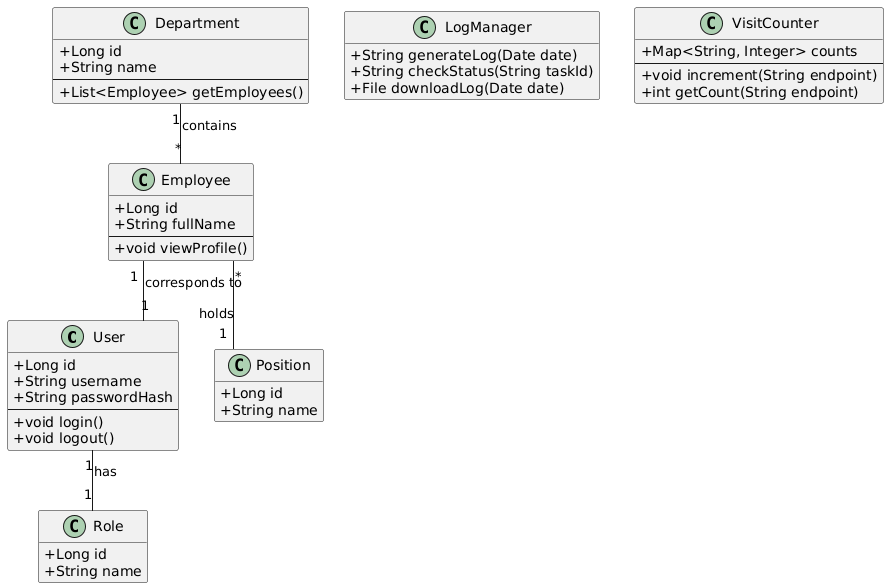

The diagram above was rendered by PlantUML. Its source (embedded in the PNG):
@startuml
' --- Настройки диаграммы ---
skinparam classAttributeIconSize 0
hide empty members
skinparam linetype ortho

' --- Объявление классов ---
class User {
  + Long id
  + String username
  + String passwordHash
  --
  + void login()
  + void logout()
}

class Role {
  + Long id
  + String name
}

class Employee {
  + Long id
  + String fullName
  --
  + void viewProfile()
}

class Department {
  + Long id
  + String name
  --
  + List<Employee> getEmployees()
}

class Position {
  + Long id
  + String name
}

class LogManager {
  + String generateLog(Date date)
  + String checkStatus(String taskId)
  + File downloadLog(Date date)
}

class VisitCounter {
  + Map<String, Integer> counts
  --
  + void increment(String endpoint)
  + int getCount(String endpoint)
}


' --- Определение связей (ассоциаций) ---

' Пользователь имеет одну Роль
User "1" -- "1" Role : has

' Сотрудник связан с одной учетной записью Пользователя
Employee "1" -- "1" User : corresponds to

' Сотрудник занимает одну Должность
Employee "*" -- "1" Position : holds

' Отдел содержит множество Сотрудников
Department "1" -- "*" Employee : contains
@enduml